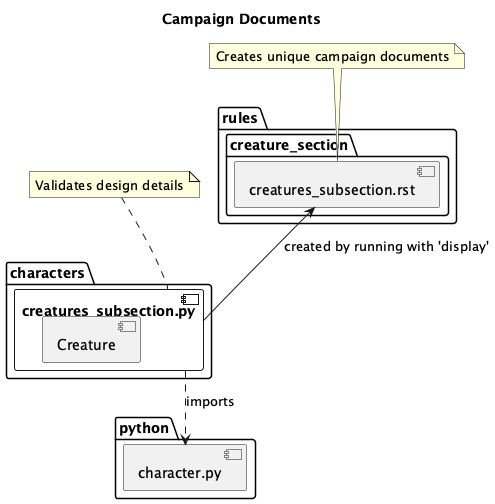

The diagram above was rendered by PlantUML. Its source (embedded in the PNG):
@startuml
    'https://plantuml.com/class-diagram

title Campaign Documents

package python {
    component character.py
}

package characters {
    component creatures_subsection.py {
        component Creature
    }
    creatures_subsection.py ..> character.py : imports
}

note "Validates design details" as note_1
note_1 .. creatures_subsection.py

package rules {
    package creature_section {
        component creatures_subsection.rst
    }
    creatures_subsection.rst <-- creatures_subsection.py : "created by running with 'display'"
}

note "Creates unique campaign documents" as note_2
note_2 .. creatures_subsection.rst

@enduml